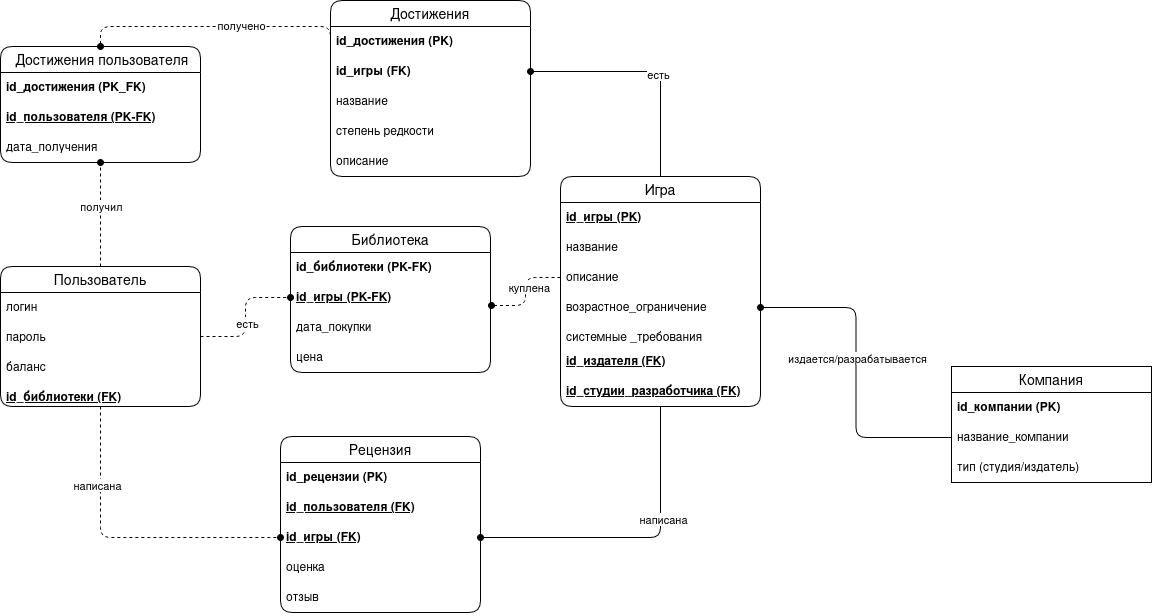

The diagram above was exported from draw.io. Its source (the exported page's mxGraphModel, read from the mxfile embedded in the PNG):
<mxGraphModel dx="1426" dy="737" grid="1" gridSize="10" guides="1" tooltips="1" connect="1" arrows="1" fold="1" page="1" pageScale="1" pageWidth="827" pageHeight="1169" background="light-dark(#ffffff, #000000)" math="0" shadow="0">
  <root>
    <mxCell id="0" />
    <mxCell id="1" parent="0" />
    <mxCell id="8y8UX-coDcYOkpQA4Jz7-110" edge="1" parent="1" source="8y8UX-coDcYOkpQA4Jz7-25" style="edgeStyle=orthogonalEdgeStyle;rounded=1;orthogonalLoop=1;jettySize=auto;html=1;exitX=0.5;exitY=0;exitDx=0;exitDy=0;entryX=1;entryY=0.5;entryDx=0;entryDy=0;curved=0;endArrow=oval;endFill=1;" target="8y8UX-coDcYOkpQA4Jz7-89">
      <mxGeometry relative="1" as="geometry" />
    </mxCell>
    <mxCell id="8y8UX-coDcYOkpQA4Jz7-111" connectable="0" parent="8y8UX-coDcYOkpQA4Jz7-110" style="edgeLabel;html=1;align=center;verticalAlign=middle;resizable=0;points=[];" value="есть" vertex="1">
      <mxGeometry relative="1" x="-0.0809" y="2" as="geometry">
        <mxPoint as="offset" />
      </mxGeometry>
    </mxCell>
    <mxCell id="8y8UX-coDcYOkpQA4Jz7-114" edge="1" parent="1" source="8y8UX-coDcYOkpQA4Jz7-25" style="edgeStyle=orthogonalEdgeStyle;rounded=1;orthogonalLoop=1;jettySize=auto;html=1;exitX=0.5;exitY=1;exitDx=0;exitDy=0;entryX=1;entryY=0.5;entryDx=0;entryDy=0;curved=0;endArrow=oval;endFill=1;" target="8y8UX-coDcYOkpQA4Jz7-66">
      <mxGeometry relative="1" as="geometry" />
    </mxCell>
    <mxCell id="8y8UX-coDcYOkpQA4Jz7-115" connectable="0" parent="8y8UX-coDcYOkpQA4Jz7-114" style="edgeLabel;html=1;align=center;verticalAlign=middle;resizable=0;points=[];" value="написана" vertex="1">
      <mxGeometry relative="1" x="-0.2797" y="2" as="geometry">
        <mxPoint as="offset" />
      </mxGeometry>
    </mxCell>
    <mxCell id="8y8UX-coDcYOkpQA4Jz7-25" parent="1" style="swimlane;fontStyle=0;childLayout=stackLayout;horizontal=1;startSize=26;horizontalStack=0;resizeParent=1;resizeParentMax=0;resizeLast=0;collapsible=1;marginBottom=0;align=center;fontSize=14;rounded=1;" value="Игра" vertex="1">
      <mxGeometry height="230" width="200" x="850" y="480" as="geometry" />
    </mxCell>
    <mxCell id="8y8UX-coDcYOkpQA4Jz7-26" parent="8y8UX-coDcYOkpQA4Jz7-25" style="text;strokeColor=none;fillColor=none;spacingLeft=4;spacingRight=4;overflow=hidden;rotatable=0;points=[[0,0.5],[1,0.5]];portConstraint=eastwest;fontSize=12;whiteSpace=wrap;html=1;" value="&lt;b&gt;&lt;u&gt;id_игры (PK)&lt;/u&gt;&lt;/b&gt;" vertex="1">
      <mxGeometry height="30" width="200" y="26" as="geometry" />
    </mxCell>
    <mxCell id="8y8UX-coDcYOkpQA4Jz7-27" parent="8y8UX-coDcYOkpQA4Jz7-25" style="text;strokeColor=none;fillColor=none;spacingLeft=4;spacingRight=4;overflow=hidden;rotatable=0;points=[[0,0.5],[1,0.5]];portConstraint=eastwest;fontSize=12;whiteSpace=wrap;html=1;" value="название" vertex="1">
      <mxGeometry height="30" width="200" y="56" as="geometry" />
    </mxCell>
    <mxCell id="8y8UX-coDcYOkpQA4Jz7-29" parent="8y8UX-coDcYOkpQA4Jz7-25" style="text;strokeColor=none;fillColor=none;spacingLeft=4;spacingRight=4;overflow=hidden;rotatable=0;points=[[0,0.5],[1,0.5]];portConstraint=eastwest;fontSize=12;whiteSpace=wrap;html=1;" value="описание" vertex="1">
      <mxGeometry height="30" width="200" y="86" as="geometry" />
    </mxCell>
    <mxCell id="8y8UX-coDcYOkpQA4Jz7-30" parent="8y8UX-coDcYOkpQA4Jz7-25" style="text;strokeColor=none;fillColor=none;spacingLeft=4;spacingRight=4;overflow=hidden;rotatable=0;points=[[0,0.5],[1,0.5]];portConstraint=eastwest;fontSize=12;whiteSpace=wrap;html=1;" value="возрастное_ограничениe" vertex="1">
      <mxGeometry height="30" width="200" y="116" as="geometry" />
    </mxCell>
    <mxCell id="8y8UX-coDcYOkpQA4Jz7-28" parent="8y8UX-coDcYOkpQA4Jz7-25" style="text;strokeColor=none;fillColor=none;spacingLeft=4;spacingRight=4;overflow=hidden;rotatable=0;points=[[0,0.5],[1,0.5]];portConstraint=eastwest;fontSize=12;whiteSpace=wrap;html=1;" value="системные _требования" vertex="1">
      <mxGeometry height="24" width="200" y="146" as="geometry" />
    </mxCell>
    <mxCell id="8y8UX-coDcYOkpQA4Jz7-33" parent="8y8UX-coDcYOkpQA4Jz7-25" style="text;strokeColor=none;fillColor=none;spacingLeft=4;spacingRight=4;overflow=hidden;rotatable=0;points=[[0,0.5],[1,0.5]];portConstraint=eastwest;fontSize=12;whiteSpace=wrap;html=1;" value="&lt;b&gt;&lt;u&gt;id_издателя (FK)&lt;/u&gt;&lt;/b&gt;" vertex="1">
      <mxGeometry height="30" width="200" y="170" as="geometry" />
    </mxCell>
    <mxCell id="8y8UX-coDcYOkpQA4Jz7-32" parent="8y8UX-coDcYOkpQA4Jz7-25" style="text;strokeColor=none;fillColor=none;spacingLeft=4;spacingRight=4;overflow=hidden;rotatable=0;points=[[0,0.5],[1,0.5]];portConstraint=eastwest;fontSize=12;whiteSpace=wrap;html=1;" value="&lt;b&gt;&lt;u&gt;id_студии_разработчика (FK)&lt;/u&gt;&lt;/b&gt;" vertex="1">
      <mxGeometry height="30" width="200" y="200" as="geometry" />
    </mxCell>
    <mxCell id="8y8UX-coDcYOkpQA4Jz7-96" edge="1" parent="1" source="8y8UX-coDcYOkpQA4Jz7-35" style="edgeStyle=orthogonalEdgeStyle;rounded=1;orthogonalLoop=1;jettySize=auto;html=1;exitX=1;exitY=0.5;exitDx=0;exitDy=0;entryX=0;entryY=0.5;entryDx=0;entryDy=0;curved=0;endArrow=oval;endFill=1;dashed=1;" target="8y8UX-coDcYOkpQA4Jz7-45">
      <mxGeometry relative="1" as="geometry" />
    </mxCell>
    <mxCell id="8y8UX-coDcYOkpQA4Jz7-98" connectable="0" parent="8y8UX-coDcYOkpQA4Jz7-96" style="edgeLabel;html=1;align=center;verticalAlign=middle;resizable=0;points=[];" value="есть" vertex="1">
      <mxGeometry relative="1" x="-0.0811" y="-1" as="geometry">
        <mxPoint as="offset" />
      </mxGeometry>
    </mxCell>
    <mxCell id="8y8UX-coDcYOkpQA4Jz7-102" edge="1" parent="1" source="8y8UX-coDcYOkpQA4Jz7-35" style="edgeStyle=orthogonalEdgeStyle;rounded=0;orthogonalLoop=1;jettySize=auto;html=1;exitX=0.5;exitY=0;exitDx=0;exitDy=0;entryX=0.5;entryY=1;entryDx=0;entryDy=0;dashed=1;endArrow=oval;endFill=1;" target="8y8UX-coDcYOkpQA4Jz7-79">
      <mxGeometry relative="1" as="geometry" />
    </mxCell>
    <mxCell id="8y8UX-coDcYOkpQA4Jz7-103" connectable="0" parent="8y8UX-coDcYOkpQA4Jz7-102" style="edgeLabel;html=1;align=center;verticalAlign=middle;resizable=0;points=[];" value="получил" vertex="1">
      <mxGeometry relative="1" x="0.1731" as="geometry">
        <mxPoint as="offset" />
      </mxGeometry>
    </mxCell>
    <mxCell id="8y8UX-coDcYOkpQA4Jz7-112" edge="1" parent="1" source="8y8UX-coDcYOkpQA4Jz7-35" style="edgeStyle=orthogonalEdgeStyle;rounded=1;orthogonalLoop=1;jettySize=auto;html=1;exitX=0.5;exitY=1;exitDx=0;exitDy=0;entryX=0;entryY=0.5;entryDx=0;entryDy=0;dashed=1;endArrow=oval;endFill=1;curved=0;" target="8y8UX-coDcYOkpQA4Jz7-66">
      <mxGeometry relative="1" as="geometry" />
    </mxCell>
    <mxCell id="8y8UX-coDcYOkpQA4Jz7-113" connectable="0" parent="8y8UX-coDcYOkpQA4Jz7-112" style="edgeLabel;html=1;align=center;verticalAlign=middle;resizable=0;points=[];" value="написана" vertex="1">
      <mxGeometry relative="1" x="-0.4984" y="-4" as="geometry">
        <mxPoint as="offset" />
      </mxGeometry>
    </mxCell>
    <mxCell id="8y8UX-coDcYOkpQA4Jz7-35" parent="1" style="swimlane;fontStyle=0;childLayout=stackLayout;horizontal=1;startSize=26;horizontalStack=0;resizeParent=1;resizeParentMax=0;resizeLast=0;collapsible=1;marginBottom=0;align=center;fontSize=14;rounded=1;" value="Пользователь" vertex="1">
      <mxGeometry height="140" width="200" x="290" y="570" as="geometry" />
    </mxCell>
    <mxCell id="8y8UX-coDcYOkpQA4Jz7-37" parent="8y8UX-coDcYOkpQA4Jz7-35" style="text;strokeColor=none;fillColor=none;spacingLeft=4;spacingRight=4;overflow=hidden;rotatable=0;points=[[0,0.5],[1,0.5]];portConstraint=eastwest;fontSize=12;whiteSpace=wrap;html=1;" value="логин" vertex="1">
      <mxGeometry height="30" width="200" y="26" as="geometry" />
    </mxCell>
    <mxCell id="8y8UX-coDcYOkpQA4Jz7-38" parent="8y8UX-coDcYOkpQA4Jz7-35" style="text;strokeColor=none;fillColor=none;spacingLeft=4;spacingRight=4;overflow=hidden;rotatable=0;points=[[0,0.5],[1,0.5]];portConstraint=eastwest;fontSize=12;whiteSpace=wrap;html=1;" value="пароль" vertex="1">
      <mxGeometry height="30" width="200" y="56" as="geometry" />
    </mxCell>
    <mxCell id="8y8UX-coDcYOkpQA4Jz7-39" parent="8y8UX-coDcYOkpQA4Jz7-35" style="text;strokeColor=none;fillColor=none;spacingLeft=4;spacingRight=4;overflow=hidden;rotatable=0;points=[[0,0.5],[1,0.5]];portConstraint=eastwest;fontSize=12;whiteSpace=wrap;html=1;" value="баланс" vertex="1">
      <mxGeometry height="30" width="200" y="86" as="geometry" />
    </mxCell>
    <mxCell id="8y8UX-coDcYOkpQA4Jz7-40" parent="8y8UX-coDcYOkpQA4Jz7-35" style="text;strokeColor=none;fillColor=none;spacingLeft=4;spacingRight=4;overflow=hidden;rotatable=0;points=[[0,0.5],[1,0.5]];portConstraint=eastwest;fontSize=12;whiteSpace=wrap;html=1;" value="&lt;b&gt;&lt;u&gt;id_библиотеки (FK)&lt;/u&gt;&lt;/b&gt;" vertex="1">
      <mxGeometry height="24" width="200" y="116" as="geometry" />
    </mxCell>
    <mxCell id="8y8UX-coDcYOkpQA4Jz7-43" parent="1" style="swimlane;fontStyle=0;childLayout=stackLayout;horizontal=1;startSize=26;horizontalStack=0;resizeParent=1;resizeParentMax=0;resizeLast=0;collapsible=1;marginBottom=0;align=center;fontSize=14;rounded=1;" value="Библиотека" vertex="1">
      <mxGeometry height="146" width="200" x="580" y="530" as="geometry" />
    </mxCell>
    <mxCell id="8y8UX-coDcYOkpQA4Jz7-44" parent="8y8UX-coDcYOkpQA4Jz7-43" style="text;strokeColor=none;fillColor=none;spacingLeft=4;spacingRight=4;overflow=hidden;rotatable=0;points=[[0,0.5],[1,0.5]];portConstraint=eastwest;fontSize=12;whiteSpace=wrap;html=1;" value="&lt;u&gt;&lt;b&gt;id_библиотеки (PK-FK)&lt;/b&gt;&lt;/u&gt;" vertex="1">
      <mxGeometry height="30" width="200" y="26" as="geometry" />
    </mxCell>
    <mxCell id="8y8UX-coDcYOkpQA4Jz7-45" parent="8y8UX-coDcYOkpQA4Jz7-43" style="text;strokeColor=none;fillColor=none;spacingLeft=4;spacingRight=4;overflow=hidden;rotatable=0;points=[[0,0.5],[1,0.5]];portConstraint=eastwest;fontSize=12;whiteSpace=wrap;html=1;" value="&lt;b&gt;&lt;u&gt;id_игры (PK-FK)&lt;/u&gt;&lt;/b&gt;" vertex="1">
      <mxGeometry height="30" width="200" y="56" as="geometry" />
    </mxCell>
    <mxCell id="8y8UX-coDcYOkpQA4Jz7-58" parent="8y8UX-coDcYOkpQA4Jz7-43" style="text;strokeColor=none;fillColor=none;spacingLeft=4;spacingRight=4;overflow=hidden;rotatable=0;points=[[0,0.5],[1,0.5]];portConstraint=eastwest;fontSize=12;whiteSpace=wrap;html=1;" value="дата_покупки" vertex="1">
      <mxGeometry height="30" width="200" y="86" as="geometry" />
    </mxCell>
    <mxCell id="8y8UX-coDcYOkpQA4Jz7-60" parent="8y8UX-coDcYOkpQA4Jz7-43" style="text;strokeColor=none;fillColor=none;spacingLeft=4;spacingRight=4;overflow=hidden;rotatable=0;points=[[0,0.5],[1,0.5]];portConstraint=eastwest;fontSize=12;whiteSpace=wrap;html=1;" value="цена" vertex="1">
      <mxGeometry height="30" width="200" y="116" as="geometry" />
    </mxCell>
    <mxCell id="8y8UX-coDcYOkpQA4Jz7-49" parent="1" style="swimlane;fontStyle=0;childLayout=stackLayout;horizontal=1;startSize=26;horizontalStack=0;resizeParent=1;resizeParentMax=0;resizeLast=0;collapsible=1;marginBottom=0;align=center;fontSize=14;" value="Компания" vertex="1">
      <mxGeometry height="116" width="200" x="1241" y="670" as="geometry" />
    </mxCell>
    <mxCell id="8y8UX-coDcYOkpQA4Jz7-50" parent="8y8UX-coDcYOkpQA4Jz7-49" style="text;strokeColor=none;fillColor=none;spacingLeft=4;spacingRight=4;overflow=hidden;rotatable=0;points=[[0,0.5],[1,0.5]];portConstraint=eastwest;fontSize=12;whiteSpace=wrap;html=1;" value="&lt;u&gt;&lt;b&gt;id_компании (PK)&lt;/b&gt;&lt;/u&gt;" vertex="1">
      <mxGeometry height="30" width="200" y="26" as="geometry" />
    </mxCell>
    <mxCell id="8y8UX-coDcYOkpQA4Jz7-51" parent="8y8UX-coDcYOkpQA4Jz7-49" style="text;strokeColor=none;fillColor=none;spacingLeft=4;spacingRight=4;overflow=hidden;rotatable=0;points=[[0,0.5],[1,0.5]];portConstraint=eastwest;fontSize=12;whiteSpace=wrap;html=1;" value="название_компании" vertex="1">
      <mxGeometry height="30" width="200" y="56" as="geometry" />
    </mxCell>
    <mxCell id="8y8UX-coDcYOkpQA4Jz7-52" parent="8y8UX-coDcYOkpQA4Jz7-49" style="text;strokeColor=none;fillColor=none;spacingLeft=4;spacingRight=4;overflow=hidden;rotatable=0;points=[[0,0.5],[1,0.5]];portConstraint=eastwest;fontSize=12;whiteSpace=wrap;html=1;" value="тип (студия/издатель)" vertex="1">
      <mxGeometry height="30" width="200" y="86" as="geometry" />
    </mxCell>
    <mxCell id="8y8UX-coDcYOkpQA4Jz7-63" parent="1" style="swimlane;fontStyle=0;childLayout=stackLayout;horizontal=1;startSize=26;horizontalStack=0;resizeParent=1;resizeParentMax=0;resizeLast=0;collapsible=1;marginBottom=0;align=center;fontSize=14;rounded=1;" value="Рецензия" vertex="1">
      <mxGeometry height="176" width="200" x="570" y="740" as="geometry" />
    </mxCell>
    <mxCell id="8y8UX-coDcYOkpQA4Jz7-64" parent="8y8UX-coDcYOkpQA4Jz7-63" style="text;strokeColor=none;fillColor=none;spacingLeft=4;spacingRight=4;overflow=hidden;rotatable=0;points=[[0,0.5],[1,0.5]];portConstraint=eastwest;fontSize=12;whiteSpace=wrap;html=1;" value="&lt;u&gt;&lt;b&gt;id_рецензии (PK)&lt;/b&gt;&lt;/u&gt;" vertex="1">
      <mxGeometry height="30" width="200" y="26" as="geometry" />
    </mxCell>
    <mxCell id="8y8UX-coDcYOkpQA4Jz7-65" parent="8y8UX-coDcYOkpQA4Jz7-63" style="text;strokeColor=none;fillColor=none;spacingLeft=4;spacingRight=4;overflow=hidden;rotatable=0;points=[[0,0.5],[1,0.5]];portConstraint=eastwest;fontSize=12;whiteSpace=wrap;html=1;" value="&lt;b&gt;&lt;u&gt;id_пользователя (FK)&lt;/u&gt;&lt;/b&gt;" vertex="1">
      <mxGeometry height="30" width="200" y="56" as="geometry" />
    </mxCell>
    <mxCell id="8y8UX-coDcYOkpQA4Jz7-66" parent="8y8UX-coDcYOkpQA4Jz7-63" style="text;strokeColor=none;fillColor=none;spacingLeft=4;spacingRight=4;overflow=hidden;rotatable=0;points=[[0,0.5],[1,0.5]];portConstraint=eastwest;fontSize=12;whiteSpace=wrap;html=1;" value="&lt;b&gt;&lt;u&gt;id_игры (FK)&lt;/u&gt;&lt;/b&gt;" vertex="1">
      <mxGeometry height="30" width="200" y="86" as="geometry" />
    </mxCell>
    <mxCell id="8y8UX-coDcYOkpQA4Jz7-68" parent="8y8UX-coDcYOkpQA4Jz7-63" style="text;strokeColor=none;fillColor=none;spacingLeft=4;spacingRight=4;overflow=hidden;rotatable=0;points=[[0,0.5],[1,0.5]];portConstraint=eastwest;fontSize=12;whiteSpace=wrap;html=1;" value="оценка" vertex="1">
      <mxGeometry height="30" width="200" y="116" as="geometry" />
    </mxCell>
    <mxCell id="8y8UX-coDcYOkpQA4Jz7-67" parent="8y8UX-coDcYOkpQA4Jz7-63" style="text;strokeColor=none;fillColor=none;spacingLeft=4;spacingRight=4;overflow=hidden;rotatable=0;points=[[0,0.5],[1,0.5]];portConstraint=eastwest;fontSize=12;whiteSpace=wrap;html=1;" value="отзыв" vertex="1">
      <mxGeometry height="30" width="200" y="146" as="geometry" />
    </mxCell>
    <mxCell id="8y8UX-coDcYOkpQA4Jz7-70" parent="1" style="swimlane;fontStyle=0;childLayout=stackLayout;horizontal=1;startSize=26;horizontalStack=0;resizeParent=1;resizeParentMax=0;resizeLast=0;collapsible=1;marginBottom=0;align=center;fontSize=14;rounded=1;" value="Достижения" vertex="1">
      <mxGeometry height="176" width="200" x="620" y="304" as="geometry" />
    </mxCell>
    <mxCell id="8y8UX-coDcYOkpQA4Jz7-71" parent="8y8UX-coDcYOkpQA4Jz7-70" style="text;strokeColor=none;fillColor=none;spacingLeft=4;spacingRight=4;overflow=hidden;rotatable=0;points=[[0,0.5],[1,0.5]];portConstraint=eastwest;fontSize=12;whiteSpace=wrap;html=1;" value="&lt;u&gt;&lt;b&gt;id_достижения (PK)&lt;/b&gt;&lt;/u&gt;" vertex="1">
      <mxGeometry height="30" width="200" y="26" as="geometry" />
    </mxCell>
    <mxCell id="8y8UX-coDcYOkpQA4Jz7-89" parent="8y8UX-coDcYOkpQA4Jz7-70" style="text;strokeColor=none;fillColor=none;spacingLeft=4;spacingRight=4;overflow=hidden;rotatable=0;points=[[0,0.5],[1,0.5]];portConstraint=eastwest;fontSize=12;whiteSpace=wrap;html=1;" value="&lt;u&gt;&lt;b&gt;id_игры (FK)&lt;/b&gt;&lt;/u&gt;" vertex="1">
      <mxGeometry height="30" width="200" y="56" as="geometry" />
    </mxCell>
    <mxCell id="8y8UX-coDcYOkpQA4Jz7-78" parent="8y8UX-coDcYOkpQA4Jz7-70" style="text;strokeColor=none;fillColor=none;spacingLeft=4;spacingRight=4;overflow=hidden;rotatable=0;points=[[0,0.5],[1,0.5]];portConstraint=eastwest;fontSize=12;whiteSpace=wrap;html=1;" value="название" vertex="1">
      <mxGeometry height="30" width="200" y="86" as="geometry" />
    </mxCell>
    <mxCell id="8y8UX-coDcYOkpQA4Jz7-72" parent="8y8UX-coDcYOkpQA4Jz7-70" style="text;strokeColor=none;fillColor=none;spacingLeft=4;spacingRight=4;overflow=hidden;rotatable=0;points=[[0,0.5],[1,0.5]];portConstraint=eastwest;fontSize=12;whiteSpace=wrap;html=1;" value="степень редкости" vertex="1">
      <mxGeometry height="30" width="200" y="116" as="geometry" />
    </mxCell>
    <mxCell id="8y8UX-coDcYOkpQA4Jz7-73" parent="8y8UX-coDcYOkpQA4Jz7-70" style="text;strokeColor=none;fillColor=none;spacingLeft=4;spacingRight=4;overflow=hidden;rotatable=0;points=[[0,0.5],[1,0.5]];portConstraint=eastwest;fontSize=12;whiteSpace=wrap;html=1;" value="описание" vertex="1">
      <mxGeometry height="30" width="200" y="146" as="geometry" />
    </mxCell>
    <mxCell id="8y8UX-coDcYOkpQA4Jz7-79" parent="1" style="swimlane;fontStyle=0;childLayout=stackLayout;horizontal=1;startSize=26;horizontalStack=0;resizeParent=1;resizeParentMax=0;resizeLast=0;collapsible=1;marginBottom=0;align=center;fontSize=14;rounded=1;" value=" Достижения пользователя" vertex="1">
      <mxGeometry height="116" width="200" x="290" y="350" as="geometry" />
    </mxCell>
    <mxCell id="8y8UX-coDcYOkpQA4Jz7-80" parent="8y8UX-coDcYOkpQA4Jz7-79" style="text;strokeColor=none;fillColor=none;spacingLeft=4;spacingRight=4;overflow=hidden;rotatable=0;points=[[0,0.5],[1,0.5]];portConstraint=eastwest;fontSize=12;whiteSpace=wrap;html=1;" value="&lt;u&gt;&lt;b&gt;id_достижения (PK_FK)&lt;/b&gt;&lt;/u&gt;" vertex="1">
      <mxGeometry height="30" width="200" y="26" as="geometry" />
    </mxCell>
    <mxCell id="8y8UX-coDcYOkpQA4Jz7-81" parent="8y8UX-coDcYOkpQA4Jz7-79" style="text;strokeColor=none;fillColor=none;spacingLeft=4;spacingRight=4;overflow=hidden;rotatable=0;points=[[0,0.5],[1,0.5]];portConstraint=eastwest;fontSize=12;whiteSpace=wrap;html=1;" value="&lt;b&gt;&lt;u&gt;id_пользователя (PK-FK)&lt;/u&gt;&lt;/b&gt;" vertex="1">
      <mxGeometry height="30" width="200" y="56" as="geometry" />
    </mxCell>
    <mxCell id="8y8UX-coDcYOkpQA4Jz7-91" parent="8y8UX-coDcYOkpQA4Jz7-79" style="text;strokeColor=none;fillColor=none;spacingLeft=4;spacingRight=4;overflow=hidden;rotatable=0;points=[[0,0.5],[1,0.5]];portConstraint=eastwest;fontSize=12;whiteSpace=wrap;html=1;" value="дата_получения" vertex="1">
      <mxGeometry height="30" width="200" y="86" as="geometry" />
    </mxCell>
    <mxCell id="8y8UX-coDcYOkpQA4Jz7-99" edge="1" parent="1" source="8y8UX-coDcYOkpQA4Jz7-29" style="edgeStyle=orthogonalEdgeStyle;rounded=1;orthogonalLoop=1;jettySize=auto;html=1;exitX=0;exitY=0.5;exitDx=0;exitDy=0;entryX=1.005;entryY=0.767;entryDx=0;entryDy=0;entryPerimeter=0;curved=0;endArrow=oval;endFill=1;dashed=1;" target="8y8UX-coDcYOkpQA4Jz7-45">
      <mxGeometry relative="1" as="geometry" />
    </mxCell>
    <mxCell id="8y8UX-coDcYOkpQA4Jz7-100" connectable="0" parent="8y8UX-coDcYOkpQA4Jz7-99" style="edgeLabel;html=1;align=center;verticalAlign=middle;resizable=0;points=[];" value="куплена" vertex="1">
      <mxGeometry relative="1" x="-0.0931" y="3" as="geometry">
        <mxPoint as="offset" />
      </mxGeometry>
    </mxCell>
    <mxCell id="8y8UX-coDcYOkpQA4Jz7-104" edge="1" parent="1" source="8y8UX-coDcYOkpQA4Jz7-89" style="edgeStyle=orthogonalEdgeStyle;rounded=1;orthogonalLoop=1;jettySize=auto;html=1;exitX=0;exitY=0.5;exitDx=0;exitDy=0;entryX=0.5;entryY=0;entryDx=0;entryDy=0;curved=0;dashed=1;endArrow=oval;endFill=1;" target="8y8UX-coDcYOkpQA4Jz7-79">
      <mxGeometry relative="1" as="geometry">
        <Array as="points">
          <mxPoint x="620" y="330" />
          <mxPoint x="390" y="330" />
        </Array>
      </mxGeometry>
    </mxCell>
    <mxCell id="8y8UX-coDcYOkpQA4Jz7-105" connectable="0" parent="8y8UX-coDcYOkpQA4Jz7-104" style="edgeLabel;html=1;align=center;verticalAlign=middle;resizable=0;points=[];" value="получено" vertex="1">
      <mxGeometry relative="1" x="-0.0836" y="-2" as="geometry">
        <mxPoint as="offset" />
      </mxGeometry>
    </mxCell>
    <mxCell id="8y8UX-coDcYOkpQA4Jz7-107" edge="1" parent="1" source="8y8UX-coDcYOkpQA4Jz7-51" style="edgeStyle=orthogonalEdgeStyle;rounded=1;orthogonalLoop=1;jettySize=auto;html=1;exitX=0;exitY=0.5;exitDx=0;exitDy=0;curved=0;endArrow=oval;endFill=1;" target="8y8UX-coDcYOkpQA4Jz7-30">
      <mxGeometry relative="1" as="geometry" />
    </mxCell>
    <mxCell id="8y8UX-coDcYOkpQA4Jz7-108" connectable="0" parent="8y8UX-coDcYOkpQA4Jz7-107" style="edgeLabel;html=1;align=center;verticalAlign=middle;resizable=0;points=[];" value="издается/разрабатывается" vertex="1">
      <mxGeometry relative="1" x="0.0889" y="-1" as="geometry">
        <mxPoint as="offset" />
      </mxGeometry>
    </mxCell>
  </root>
</mxGraphModel>